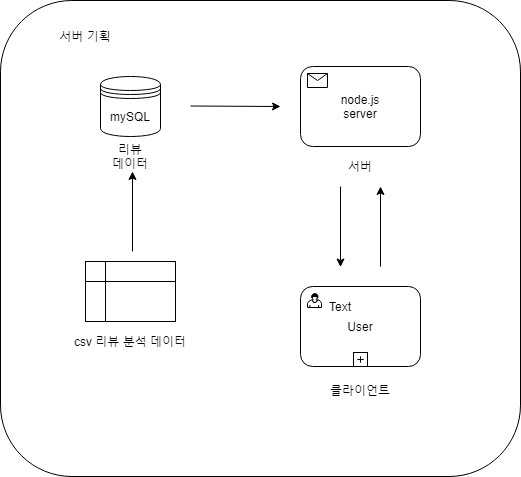

The diagram above was exported from draw.io. Its source (the exported page's mxGraphModel, read from the mxfile embedded in the PNG):
<mxGraphModel dx="782" dy="478" grid="1" gridSize="10" guides="1" tooltips="1" connect="1" arrows="1" fold="1" page="1" pageScale="1" pageWidth="827" pageHeight="1169" math="0" shadow="0">
  <root>
    <mxCell id="0" />
    <mxCell id="1" parent="0" />
    <mxCell id="89y9mUZ-dL7bGy3EVaST-20" value="" style="rounded=1;whiteSpace=wrap;html=1;fillColor=none;" vertex="1" parent="1">
      <mxGeometry x="60" y="24" width="520" height="476" as="geometry" />
    </mxCell>
    <mxCell id="89y9mUZ-dL7bGy3EVaST-1" value="" style="shape=datastore;whiteSpace=wrap;html=1;" vertex="1" parent="1">
      <mxGeometry x="160" y="100" width="60" height="60" as="geometry" />
    </mxCell>
    <mxCell id="89y9mUZ-dL7bGy3EVaST-2" value="mySQL" style="text;html=1;strokeColor=none;fillColor=none;align=center;verticalAlign=middle;whiteSpace=wrap;rounded=0;" vertex="1" parent="1">
      <mxGeometry x="170" y="130" width="40" height="20" as="geometry" />
    </mxCell>
    <mxCell id="89y9mUZ-dL7bGy3EVaST-3" value="리뷰 데이터" style="text;html=1;strokeColor=none;fillColor=none;align=center;verticalAlign=middle;whiteSpace=wrap;rounded=0;" vertex="1" parent="1">
      <mxGeometry x="170" y="170" width="40" height="20" as="geometry" />
    </mxCell>
    <mxCell id="89y9mUZ-dL7bGy3EVaST-4" value="" style="endArrow=classic;html=1;" edge="1" parent="1">
      <mxGeometry width="50" height="50" relative="1" as="geometry">
        <mxPoint x="250" y="129.5" as="sourcePoint" />
        <mxPoint x="340" y="130" as="targetPoint" />
      </mxGeometry>
    </mxCell>
    <mxCell id="89y9mUZ-dL7bGy3EVaST-6" value="서버" style="text;html=1;strokeColor=none;fillColor=none;align=center;verticalAlign=middle;whiteSpace=wrap;rounded=0;" vertex="1" parent="1">
      <mxGeometry x="400" y="180" width="40" height="20" as="geometry" />
    </mxCell>
    <mxCell id="89y9mUZ-dL7bGy3EVaST-10" value="node.js&lt;br&gt;server" style="html=1;whiteSpace=wrap;rounded=1;dropTarget=0;" vertex="1" parent="1">
      <mxGeometry x="360" y="90" width="120" height="80" as="geometry" />
    </mxCell>
    <mxCell id="89y9mUZ-dL7bGy3EVaST-11" value="" style="html=1;shape=message;outlineConnect=0;" vertex="1" parent="89y9mUZ-dL7bGy3EVaST-10">
      <mxGeometry width="20" height="14" relative="1" as="geometry">
        <mxPoint x="7" y="7" as="offset" />
      </mxGeometry>
    </mxCell>
    <mxCell id="89y9mUZ-dL7bGy3EVaST-13" value="" style="endArrow=classic;html=1;" edge="1" parent="1">
      <mxGeometry width="50" height="50" relative="1" as="geometry">
        <mxPoint x="400" y="210" as="sourcePoint" />
        <mxPoint x="400" y="290.5" as="targetPoint" />
      </mxGeometry>
    </mxCell>
    <mxCell id="89y9mUZ-dL7bGy3EVaST-14" value="User" style="html=1;whiteSpace=wrap;rounded=1;dropTarget=0;" vertex="1" parent="1">
      <mxGeometry x="360" y="310" width="120" height="80" as="geometry" />
    </mxCell>
    <mxCell id="89y9mUZ-dL7bGy3EVaST-15" value="" style="html=1;shape=mxgraph.bpmn.user_task;outlineConnect=0;" vertex="1" parent="89y9mUZ-dL7bGy3EVaST-14">
      <mxGeometry width="14" height="14" relative="1" as="geometry">
        <mxPoint x="7" y="7" as="offset" />
      </mxGeometry>
    </mxCell>
    <mxCell id="89y9mUZ-dL7bGy3EVaST-16" value="" style="html=1;shape=plus;outlineConnect=0;" vertex="1" parent="89y9mUZ-dL7bGy3EVaST-14">
      <mxGeometry x="0.5" y="1" width="14" height="14" relative="1" as="geometry">
        <mxPoint x="-7" y="-14" as="offset" />
      </mxGeometry>
    </mxCell>
    <mxCell id="89y9mUZ-dL7bGy3EVaST-17" value="" style="endArrow=classic;html=1;" edge="1" parent="1">
      <mxGeometry width="50" height="50" relative="1" as="geometry">
        <mxPoint x="440" y="290" as="sourcePoint" />
        <mxPoint x="440" y="210" as="targetPoint" />
      </mxGeometry>
    </mxCell>
    <mxCell id="89y9mUZ-dL7bGy3EVaST-18" value="Text" style="text;html=1;strokeColor=none;fillColor=none;align=center;verticalAlign=middle;whiteSpace=wrap;rounded=0;" vertex="1" parent="1">
      <mxGeometry x="380" y="320" width="40" height="20" as="geometry" />
    </mxCell>
    <mxCell id="89y9mUZ-dL7bGy3EVaST-19" value="클라이언트" style="text;html=1;strokeColor=none;fillColor=none;align=center;verticalAlign=middle;whiteSpace=wrap;rounded=0;" vertex="1" parent="1">
      <mxGeometry x="385" y="404" width="70" height="20" as="geometry" />
    </mxCell>
    <mxCell id="89y9mUZ-dL7bGy3EVaST-21" value="서버 기획" style="text;html=1;strokeColor=none;fillColor=none;align=center;verticalAlign=middle;whiteSpace=wrap;rounded=0;" vertex="1" parent="1">
      <mxGeometry x="100" y="50" width="90" height="20" as="geometry" />
    </mxCell>
    <mxCell id="89y9mUZ-dL7bGy3EVaST-22" value="" style="shape=internalStorage;whiteSpace=wrap;html=1;backgroundOutline=1;fillColor=none;" vertex="1" parent="1">
      <mxGeometry x="145" y="285" width="90" height="60" as="geometry" />
    </mxCell>
    <mxCell id="89y9mUZ-dL7bGy3EVaST-23" value="csv 리뷰 분석 데이터" style="text;html=1;strokeColor=none;fillColor=none;align=center;verticalAlign=middle;whiteSpace=wrap;rounded=0;" vertex="1" parent="1">
      <mxGeometry x="130" y="355" width="120" height="20" as="geometry" />
    </mxCell>
    <mxCell id="89y9mUZ-dL7bGy3EVaST-24" value="" style="endArrow=classic;html=1;entryX=0.75;entryY=1;entryDx=0;entryDy=0;" edge="1" parent="1">
      <mxGeometry width="50" height="50" relative="1" as="geometry">
        <mxPoint x="192" y="275" as="sourcePoint" />
        <mxPoint x="192" y="195" as="targetPoint" />
      </mxGeometry>
    </mxCell>
  </root>
</mxGraphModel>